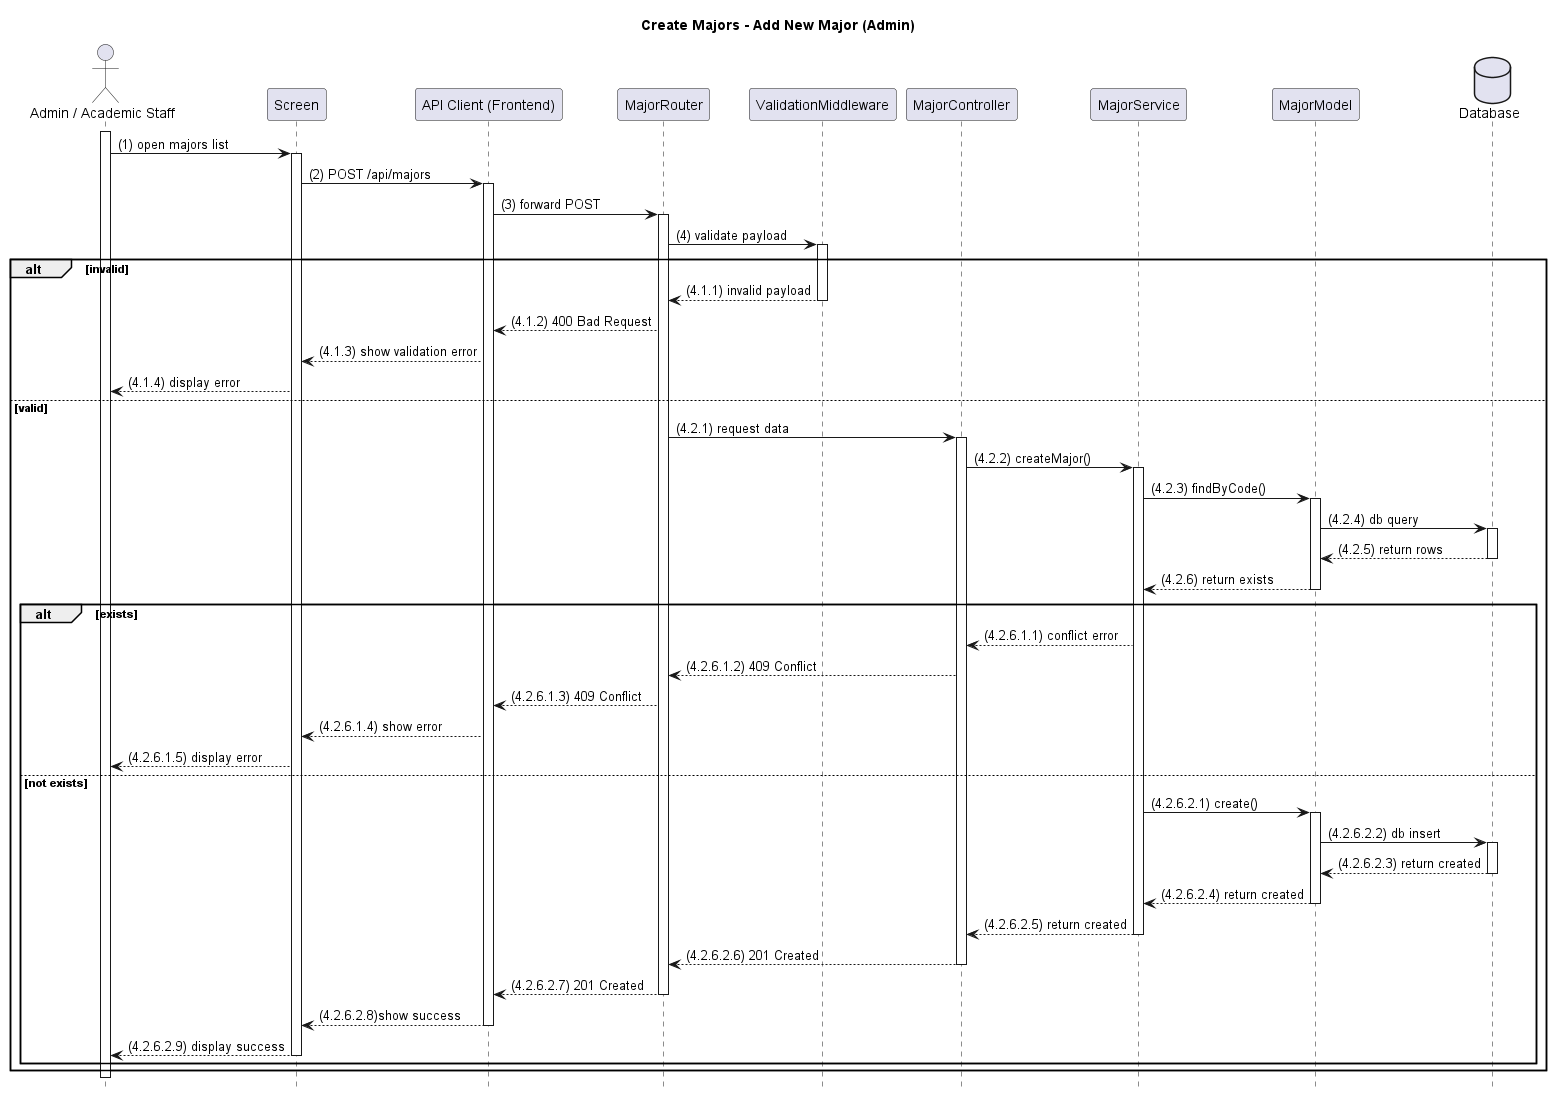

The diagram above was rendered by PlantUML. Its source (embedded in the PNG):
@startuml
title Create Majors - Add New Major (Admin)

hide footbox

actor PrimaryActor as "Admin / Academic Staff"
participant Screen as "Screen"
participant APIClient as "API Client (Frontend)"
participant MajorRouter as "MajorRouter"
participant Validation as "ValidationMiddleware"
participant MajorController as "MajorController"
participant MajorService as "MajorService"
participant MajorModel as "MajorModel"
database DB as "Database"

activate PrimaryActor
PrimaryActor -> Screen: (1) open majors list
activate Screen

Screen -> APIClient: (2) POST /api/majors
activate APIClient
APIClient -> MajorRouter: (3) forward POST
activate MajorRouter

MajorRouter -> Validation: (4) validate payload
activate Validation
alt invalid
  Validation --> MajorRouter: (4.1.1) invalid payload
  deactivate Validation

  MajorRouter --> APIClient: (4.1.2) 400 Bad Request
  APIClient --> Screen: (4.1.3) show validation error
  Screen --> PrimaryActor: (4.1.4) display error
else valid
  deactivate Validation

  MajorRouter -> MajorController: (4.2.1) request data
  activate MajorController
  MajorController -> MajorService: (4.2.2) createMajor()
  activate MajorService

  MajorService -> MajorModel: (4.2.3) findByCode()
  activate MajorModel
  MajorModel -> DB: (4.2.4) db query
  activate DB
  DB --> MajorModel: (4.2.5) return rows
  deactivate DB
  MajorModel --> MajorService:(4.2.6) return exists
  deactivate MajorModel

  alt exists
    MajorService --> MajorController: (4.2.6.1.1) conflict error
    MajorController --> MajorRouter: (4.2.6.1.2) 409 Conflict
    MajorRouter --> APIClient: (4.2.6.1.3) 409 Conflict
    APIClient --> Screen: (4.2.6.1.4) show error
    Screen --> PrimaryActor: (4.2.6.1.5) display error
  else not exists
    MajorService -> MajorModel: (4.2.6.2.1) create()
    activate MajorModel
    MajorModel -> DB: (4.2.6.2.2) db insert
    activate DB
    DB --> MajorModel:(4.2.6.2.3) return created
    deactivate DB
    MajorModel --> MajorService: (4.2.6.2.4) return created
    deactivate MajorModel

    MajorService --> MajorController: (4.2.6.2.5) return created
    deactivate MajorService
    MajorController --> MajorRouter: (4.2.6.2.6) 201 Created
    deactivate MajorController
    MajorRouter --> APIClient: (4.2.6.2.7) 201 Created
    deactivate MajorRouter
    APIClient --> Screen: (4.2.6.2.8)show success
    deactivate APIClient
    Screen --> PrimaryActor: (4.2.6.2.9) display success
    deactivate Screen
  end
end




deactivate PrimaryActor
@enduml